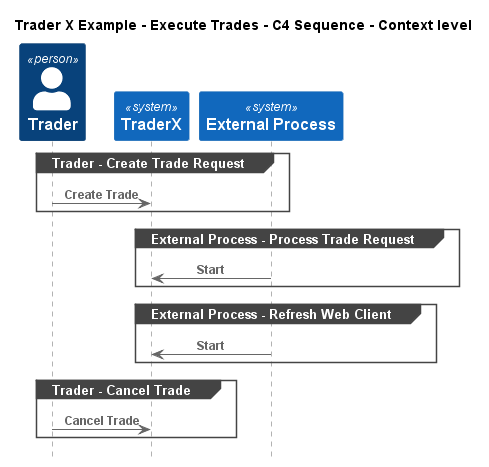

The diagram above was rendered by PlantUML. Its source (embedded in the PNG):
@startuml
!include ..\..\..\.c4s\C4_Sequence.puml

title Trader X Example - Execute Trades - C4 Sequence - Context level

Person(TraderXExample.Actors.Trader, "Trader", "")
System(TraderXExample.SoftwareSystems.TraderX, "TraderX", "TraderX")
System(TraderXExample.Actors.ExternalProcess, "External Process", "")

group Trader - Create Trade Request
Rel(TraderXExample.Actors.Trader, TraderXExample.SoftwareSystems.TraderX, "Create Trade")
end
group External Process - Process Trade Request
Rel(TraderXExample.Actors.ExternalProcess, TraderXExample.SoftwareSystems.TraderX, "Start")
end
group External Process - Refresh Web Client
Rel(TraderXExample.Actors.ExternalProcess, TraderXExample.SoftwareSystems.TraderX, "Start")
end
group Trader - Cancel Trade
Rel(TraderXExample.Actors.Trader, TraderXExample.SoftwareSystems.TraderX, "Cancel Trade")
end


@enduml